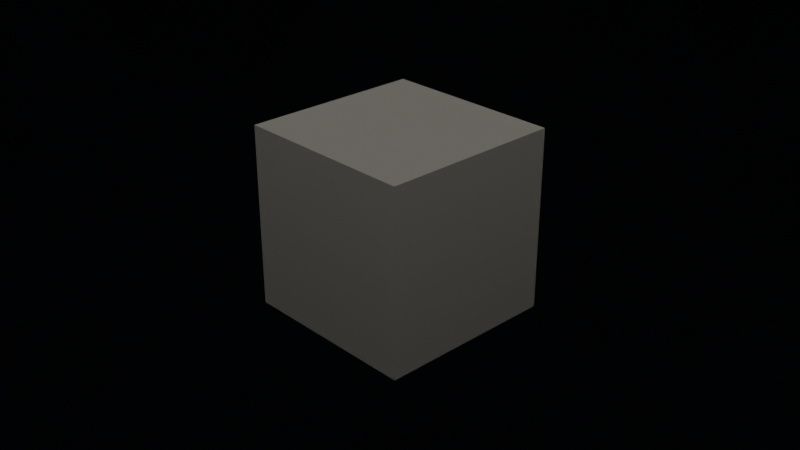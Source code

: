 # Source: yuanmingyuan_rendered.blend  (saved by Blender 5.1.30; exported with 4.5.12 LTS)
import bpy
from mathutils import Matrix  # noqa: F401  (used for matrix-valued properties, if any)

bpy.ops.wm.read_factory_settings(use_empty=True)
scene = bpy.context.scene
scene.name = 'Scene'

# ---- collections
col_collection = bpy.data.collections.new('Collection'); scene.collection.children.link(col_collection)

# ---- materials (node trees are filled in below, after node groups)
mat_material = bpy.data.materials.new('Material')
mat_material.alpha_threshold = 0.0
mat_material.use_backface_culling_lightprobe_volume = False
mat_material.roughness = 0.5
mat_material.line_color = (0.0, 0.0, 0.0, 1.0)

# ---- material node trees
mat_material.use_nodes = True; mat_material.node_tree.nodes.clear()
_N = mat_material.node_tree.nodes; _L = mat_material.node_tree.links
n0 = _N.new('ShaderNodeOutputMaterial'); n0.name = 'Material Output'; n0.location = (200, 100)
n1 = _N.new('ShaderNodeBsdfPrincipled'); n1.name = 'Principled BSDF'; n1.location = (-200, 100)
_L.new(n1.outputs[0], n0.inputs[0])
n0.is_active_output = True

# ---- world
world_world = bpy.data.worlds.new('World'); scene.world = world_world
world_world.use_nodes = True; world_world.node_tree.nodes.clear()
_N = world_world.node_tree.nodes; _L = world_world.node_tree.links
n0 = _N.new('ShaderNodeBackground'); n0.name = '背景'; n0.location = (0, 200)
n0.inputs[0].default_value = (0.45, 0.65, 0.95, 1.0)
n0.inputs[1].default_value = 1.2
n1 = _N.new('ShaderNodeOutputWorld'); n1.name = '世界输出'; n1.location = (400, 0)
n2 = _N.new('ShaderNodeVolumeScatter'); n2.name = '体积散射'; n2.location = (0, -100)
n2.inputs[0].default_value = (0.85, 0.88, 0.92, 1.0)
n2.inputs[1].default_value = 0.0008
n2.inputs[2].default_value = 0.3
n3 = _N.new('ShaderNodeSeparateXYZ'); n3.name = '分离 XYZ'; n3.location = (-600, -200)
n4 = _N.new('ShaderNodeTexCoord'); n4.name = '纹理坐标'; n4.location = (-800, -200)
n5 = _N.new('ShaderNodeMapRange'); n5.name = '映射范围'; n5.location = (-400, -200)
n5.inputs[1].default_value = 30.0
n5.inputs[2].default_value = 80.0
n5.inputs[4].default_value = 0.015
n6 = _N.new('ShaderNodeVolumeScatter'); n6.name = '体积散射.001'; n6.location = (-200, -300)
n6.inputs[0].default_value = (1.0, 1.0, 1.0, 1.0)
n6.inputs[2].default_value = 0.7
n7 = _N.new('ShaderNodeVolumeAbsorption'); n7.name = '体积吸收'; n7.location = (-200, -450)
n7.inputs[0].default_value = (0.8, 0.85, 0.9, 1.0)
n7.inputs[1].default_value = 0.005
_L.new(n0.outputs[0], n1.inputs[0])
_L.new(n2.outputs[0], n1.inputs[1])
_L.new(n4.outputs[3], n3.inputs[0])
_L.new(n3.outputs[2], n5.inputs[0])
_L.new(n5.outputs[0], n6.inputs[1])
n1.is_active_output = True
world_world.color = (0.05088, 0.05088, 0.05088)
world_world.sun_shadow_jitter_overblur = 0.0

# ---- cameras
cam_camera = bpy.data.cameras.new('Camera')
cam_camera.clip_end = 100.0
cam_camera.ortho_scale = 7.314

# ---- lights
light_x = bpy.data.lights.new('日光', 'SUN')
light_x.color = (1.0, 0.95, 0.85)
light_x.angle = 0.02618
light_x.energy = 4.0
light_001 = bpy.data.lights.new('日光.001', 'SUN')
light_001.color = (0.8, 0.85, 1.0)
light_001.angle = 0.08727
light_001.energy = 1.0
light_x_1 = bpy.data.lights.new('面光', 'AREA')
light_x_1.color = (0.95, 0.9, 0.8)
light_x_1.energy = 200.0
light_x_1.size = 20.0
light_x_1.size_y = 1.0

# ---- meshes
me_cube = bpy.data.meshes.new('Cube')
me_cube.from_pydata([(1.0, 1.0, 1.0), (1.0, 1.0, -1.0), (1.0, -1.0, 1.0), (1.0, -1.0, -1.0), (-1.0, 1.0, 1.0), (-1.0, 1.0, -1.0), (-1.0, -1.0, 1.0), (-1.0, -1.0, -1.0)], [], [(0, 4, 6, 2), (3, 2, 6, 7), (7, 6, 4, 5), (5, 1, 3, 7), (1, 0, 2, 3), (5, 4, 0, 1)])
_uv = me_cube.uv_layers.new(name='UVMap')
_uv.uv.foreach_set('vector', [0.625, 0.5, 0.875, 0.5, 0.875, 0.75, 0.625, 0.75, 0.375, 0.75, 0.625, 0.75, 0.625, 1.0, 0.375, 1.0, 0.375, 0.0, 0.625, 0.0, 0.625, 0.25, 0.375, 0.25, 0.125, 0.5, 0.375, 0.5, 0.375, 0.75, 0.125, 0.75, 0.375, 0.5, 0.625, 0.5, 0.625, 0.75, 0.375, 0.75, 0.375, 0.25, 0.625, 0.25, 0.625, 0.5, 0.375, 0.5])
me_cube.materials.append(mat_material)
me_cube.use_mirror_vertex_groups = False
me_cube.update()

# ---- objects
ob_cube = bpy.data.objects.new('Cube', me_cube)
ob_camera = bpy.data.objects.new('Camera', cam_camera)
ob_key_sun = bpy.data.objects.new('Key_Sun', light_x)
ob_fill_sky = bpy.data.objects.new('Fill_Sky', light_001)
ob_rim_ground = bpy.data.objects.new('Rim_Ground', light_x_1)

# ---- transforms, parenting, visibility, modifiers, constraints
ob_cube.location = (0.0, 0.0, 0.0)
ob_cube.lock_rotations_4d = False
ob_cube.empty_display_type = 'ARROWS'
ob_cube.lineart.crease_threshold = 0.0
ob_camera.location = (7.359, -6.926, 4.958)
ob_camera.rotation_euler = (1.109, 0.0, 0.8149)
ob_camera.lock_rotations_4d = False
ob_camera.empty_display_type = 'ARROWS'
ob_camera.color = (0.0, 0.0, 0.0, 0.0)
ob_camera.display_type = 'WIRE'
ob_camera.lineart.crease_threshold = 0.0
ob_key_sun.location = (20.0, -10.0, 30.0)
ob_key_sun.rotation_euler = (0.9599, 0.2618, 0.5236)
ob_fill_sky.location = (-10.0, 10.0, 20.0)
ob_fill_sky.rotation_euler = (1.222, -0.5236, 0.0)
ob_rim_ground.location = (0.0, 0.0, 2.0)

# ---- collection membership
col_collection.objects.link(ob_cube)
col_collection.objects.link(ob_camera)
col_collection.objects.link(ob_key_sun)
col_collection.objects.link(ob_fill_sky)
col_collection.objects.link(ob_rim_ground)

# ---- scene / render settings (as saved in the file)
scene.camera = ob_camera
scene.frame_start = 1; scene.frame_end = 250; scene.frame_set(1)
scene.render.engine = 'CYCLES'
scene.render.bake_bias = 0.0
scene.render.bake_samples = 0
scene.cycles.samples = 512
scene.cycles.sampling_pattern = 'TABULATED_SOBOL'
scene.cycles.adaptive_min_samples = 64
scene.cycles.transmission_bounces = 8
scene.cycles.volume_bounces = 2
scene.eevee.use_volume_custom_range = False
scene.view_settings.exposure = 0.2
bpy.context.view_layer.update()
